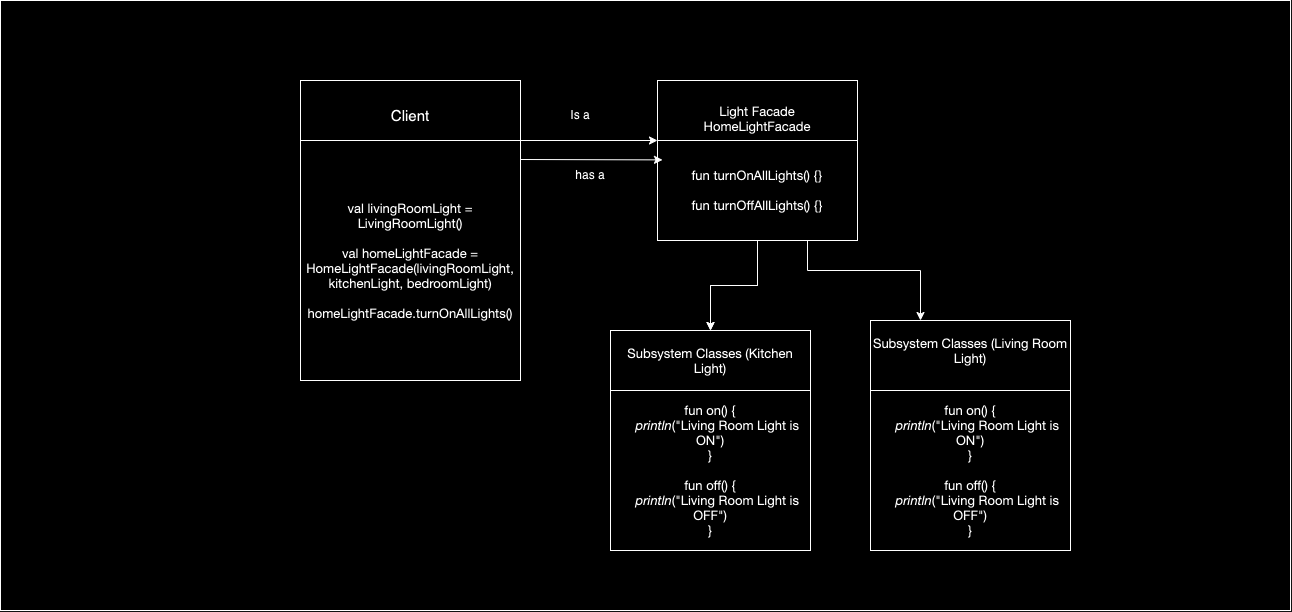

The diagram above was exported from draw.io. Its source (the exported page's mxGraphModel, read from the mxfile embedded in the PNG):
<mxGraphModel dx="1183" dy="610" grid="1" gridSize="10" guides="1" tooltips="1" connect="1" arrows="1" fold="1" page="1" pageScale="1" pageWidth="1654" pageHeight="2336" math="0" shadow="0">
  <root>
    <mxCell id="0" />
    <mxCell id="1" parent="0" />
    <mxCell id="UBpGJLKZrUKNSmnZt-1g-38" value="" style="rounded=0;whiteSpace=wrap;html=1;" vertex="1" parent="1">
      <mxGeometry x="70" width="1290" height="610" as="geometry" />
    </mxCell>
    <mxCell id="UBpGJLKZrUKNSmnZt-1g-20" value="&lt;div style=&quot;&quot;&gt;&lt;span style=&quot;font-size: 15px;&quot;&gt;Client&lt;/span&gt;&lt;/div&gt;&lt;div&gt;&lt;div style=&quot;font-size: 15px;&quot;&gt;&lt;br&gt;&lt;/div&gt;&lt;div style=&quot;font-size: 15px;&quot;&gt;&lt;font style=&quot;font-size: 15px;&quot;&gt;&lt;br&gt;&lt;/font&gt;&lt;/div&gt;&lt;div style=&quot;font-size: 15px;&quot;&gt;&lt;font style=&quot;font-size: 15px;&quot;&gt;&lt;br&gt;&lt;/font&gt;&lt;/div&gt;&lt;div style=&quot;font-size: 15px;&quot;&gt;&lt;font style=&quot;font-size: 15px;&quot;&gt;&lt;br&gt;&lt;/font&gt;&lt;/div&gt;&lt;div style=&quot;font-size: 15px;&quot;&gt;&lt;br&gt;&lt;/div&gt;&lt;/div&gt;" style="rounded=0;whiteSpace=wrap;html=1;align=center;" vertex="1" parent="1">
      <mxGeometry x="370" y="80" width="220" height="160" as="geometry" />
    </mxCell>
    <mxCell id="UBpGJLKZrUKNSmnZt-1g-21" value="&lt;div style=&quot;font-size: 15px;&quot;&gt;&lt;p style=&quot;margin: 0px; font-variant-numeric: normal; font-variant-east-asian: normal; font-variant-alternates: normal; font-size-adjust: none; font-kerning: auto; font-optical-sizing: auto; font-feature-settings: normal; font-variation-settings: normal; font-variant-position: normal; font-stretch: normal; font-size: 13px; line-height: normal; font-family: &amp;quot;Helvetica Neue&amp;quot;;&quot; class=&quot;p1&quot;&gt;val livingRoomLight = LivingRoomLight()&lt;/p&gt;&lt;p style=&quot;margin: 0px; font-variant-numeric: normal; font-variant-east-asian: normal; font-variant-alternates: normal; font-size-adjust: none; font-kerning: auto; font-optical-sizing: auto; font-feature-settings: normal; font-variation-settings: normal; font-variant-position: normal; font-stretch: normal; font-size: 13px; line-height: normal; font-family: &amp;quot;Helvetica Neue&amp;quot;; min-height: 15px;&quot; class=&quot;p2&quot;&gt;&lt;br&gt;&lt;/p&gt;&lt;p style=&quot;margin: 0px; font-variant-numeric: normal; font-variant-east-asian: normal; font-variant-alternates: normal; font-size-adjust: none; font-kerning: auto; font-optical-sizing: auto; font-feature-settings: normal; font-variation-settings: normal; font-variant-position: normal; font-stretch: normal; font-size: 13px; line-height: normal; font-family: &amp;quot;Helvetica Neue&amp;quot;;&quot; class=&quot;p1&quot;&gt;val homeLightFacade = HomeLightFacade(livingRoomLight, kitchenLight, bedroomLight)&lt;/p&gt;&lt;p style=&quot;margin: 0px; font-variant-numeric: normal; font-variant-east-asian: normal; font-variant-alternates: normal; font-size-adjust: none; font-kerning: auto; font-optical-sizing: auto; font-feature-settings: normal; font-variation-settings: normal; font-variant-position: normal; font-stretch: normal; font-size: 13px; line-height: normal; font-family: &amp;quot;Helvetica Neue&amp;quot;; min-height: 15px;&quot; class=&quot;p2&quot;&gt;&lt;br&gt;&lt;/p&gt;&lt;p style=&quot;margin: 0px; font-variant-numeric: normal; font-variant-east-asian: normal; font-variant-alternates: normal; font-size-adjust: none; font-kerning: auto; font-optical-sizing: auto; font-feature-settings: normal; font-variation-settings: normal; font-variant-position: normal; font-stretch: normal; font-size: 13px; line-height: normal; font-family: &amp;quot;Helvetica Neue&amp;quot;;&quot; class=&quot;p1&quot;&gt;homeLightFacade.turnOnAllLights()&lt;/p&gt;&lt;/div&gt;" style="rounded=0;whiteSpace=wrap;html=1;align=center;" vertex="1" parent="1">
      <mxGeometry x="370" y="140" width="220" height="240" as="geometry" />
    </mxCell>
    <mxCell id="UBpGJLKZrUKNSmnZt-1g-76" value="&lt;div style=&quot;&quot;&gt;&lt;p style=&quot;margin: 0px; font-variant-numeric: normal; font-variant-east-asian: normal; font-variant-alternates: normal; font-size-adjust: none; font-kerning: auto; font-optical-sizing: auto; font-feature-settings: normal; font-variation-settings: normal; font-variant-position: normal; font-stretch: normal; font-size: 13px; line-height: normal; font-family: &amp;quot;Helvetica Neue&amp;quot;;&quot; class=&quot;p1&quot;&gt;Light Facade&lt;/p&gt;&lt;p style=&quot;margin: 0px; font-variant-numeric: normal; font-variant-east-asian: normal; font-variant-alternates: normal; font-size-adjust: none; font-kerning: auto; font-optical-sizing: auto; font-feature-settings: normal; font-variation-settings: normal; font-variant-position: normal; font-stretch: normal; font-size: 13px; line-height: normal; font-family: &amp;quot;Helvetica Neue&amp;quot;;&quot; class=&quot;p1&quot;&gt;HomeLightFacade&lt;/p&gt;&lt;p style=&quot;margin: 0px; font-variant-numeric: normal; font-variant-east-asian: normal; font-variant-alternates: normal; font-size-adjust: none; font-kerning: auto; font-optical-sizing: auto; font-feature-settings: normal; font-variation-settings: normal; font-variant-position: normal; font-stretch: normal; font-size: 13px; line-height: normal; font-family: &amp;quot;Helvetica Neue&amp;quot;;&quot; class=&quot;p1&quot;&gt;&lt;br&gt;&lt;/p&gt;&lt;p style=&quot;margin: 0px; font-variant-numeric: normal; font-variant-east-asian: normal; font-variant-alternates: normal; font-size-adjust: none; font-kerning: auto; font-optical-sizing: auto; font-feature-settings: normal; font-variation-settings: normal; font-variant-position: normal; font-stretch: normal; font-size: 13px; line-height: normal; font-family: &amp;quot;Helvetica Neue&amp;quot;; text-align: start;&quot; class=&quot;p1&quot;&gt;&lt;br&gt;&lt;/p&gt;&lt;/div&gt;&lt;div&gt;&lt;div style=&quot;font-size: 15px;&quot;&gt;&lt;font style=&quot;font-size: 15px;&quot;&gt;&lt;br&gt;&lt;/font&gt;&lt;/div&gt;&lt;div style=&quot;font-size: 15px;&quot;&gt;&lt;font style=&quot;font-size: 15px;&quot;&gt;&lt;br&gt;&lt;/font&gt;&lt;/div&gt;&lt;div style=&quot;font-size: 15px;&quot;&gt;&lt;br&gt;&lt;/div&gt;&lt;/div&gt;" style="rounded=0;whiteSpace=wrap;html=1;align=center;" vertex="1" parent="1">
      <mxGeometry x="727" y="80" width="200" height="160" as="geometry" />
    </mxCell>
    <mxCell id="UBpGJLKZrUKNSmnZt-1g-118" value="" style="edgeStyle=orthogonalEdgeStyle;rounded=0;orthogonalLoop=1;jettySize=auto;html=1;fontFamily=Helvetica;fontSize=12;fontColor=default;" edge="1" parent="1" source="UBpGJLKZrUKNSmnZt-1g-77" target="UBpGJLKZrUKNSmnZt-1g-114">
      <mxGeometry relative="1" as="geometry" />
    </mxCell>
    <mxCell id="UBpGJLKZrUKNSmnZt-1g-119" value="" style="edgeStyle=orthogonalEdgeStyle;rounded=0;orthogonalLoop=1;jettySize=auto;html=1;fontFamily=Helvetica;fontSize=12;fontColor=default;" edge="1" parent="1" source="UBpGJLKZrUKNSmnZt-1g-77" target="UBpGJLKZrUKNSmnZt-1g-114">
      <mxGeometry relative="1" as="geometry" />
    </mxCell>
    <mxCell id="UBpGJLKZrUKNSmnZt-1g-77" value="&lt;div style=&quot;font-size: 15px;&quot;&gt;&lt;p style=&quot;margin: 0px; font-variant-numeric: normal; font-variant-east-asian: normal; font-variant-alternates: normal; font-size-adjust: none; font-kerning: auto; font-optical-sizing: auto; font-feature-settings: normal; font-variation-settings: normal; font-variant-position: normal; font-stretch: normal; font-size: 13px; line-height: normal; font-family: &amp;quot;Helvetica Neue&amp;quot;; text-align: start;&quot; class=&quot;p1&quot;&gt;fun turnOnAllLights() {&lt;span style=&quot;background-color: initial;&quot;&gt;}&lt;/span&gt;&lt;/p&gt;&lt;p style=&quot;margin: 0px; font-variant-numeric: normal; font-variant-east-asian: normal; font-variant-alternates: normal; font-size-adjust: none; font-kerning: auto; font-optical-sizing: auto; font-feature-settings: normal; font-variation-settings: normal; font-variant-position: normal; font-stretch: normal; font-size: 13px; line-height: normal; font-family: &amp;quot;Helvetica Neue&amp;quot;; min-height: 15px; text-align: start;&quot; class=&quot;p2&quot;&gt;&lt;br&gt;&lt;/p&gt;&lt;p style=&quot;margin: 0px; font-variant-numeric: normal; font-variant-east-asian: normal; font-variant-alternates: normal; font-size-adjust: none; font-kerning: auto; font-optical-sizing: auto; font-feature-settings: normal; font-variation-settings: normal; font-variant-position: normal; font-stretch: normal; font-size: 13px; line-height: normal; font-family: &amp;quot;Helvetica Neue&amp;quot;; text-align: start;&quot; class=&quot;p1&quot;&gt;fun turnOffAllLights() {&lt;span style=&quot;background-color: initial;&quot;&gt;}&lt;/span&gt;&lt;/p&gt;&lt;/div&gt;" style="rounded=0;whiteSpace=wrap;html=1;align=center;" vertex="1" parent="1">
      <mxGeometry x="727" y="140" width="200" height="100" as="geometry" />
    </mxCell>
    <mxCell id="UBpGJLKZrUKNSmnZt-1g-82" value="" style="endArrow=classic;html=1;rounded=0;exitX=0.965;exitY=0;exitDx=0;exitDy=0;exitPerimeter=0;entryX=0.965;entryY=0;entryDx=0;entryDy=0;entryPerimeter=0;" edge="1" parent="1" source="UBpGJLKZrUKNSmnZt-1g-21">
      <mxGeometry width="50" height="50" relative="1" as="geometry">
        <mxPoint x="677" y="190" as="sourcePoint" />
        <mxPoint x="727" y="140" as="targetPoint" />
      </mxGeometry>
    </mxCell>
    <mxCell id="UBpGJLKZrUKNSmnZt-1g-83" value="Is a" style="text;html=1;align=center;verticalAlign=middle;whiteSpace=wrap;rounded=0;" vertex="1" parent="1">
      <mxGeometry x="620" y="100" width="60" height="30" as="geometry" />
    </mxCell>
    <mxCell id="UBpGJLKZrUKNSmnZt-1g-114" value="&lt;div style=&quot;&quot;&gt;&lt;p style=&quot;margin: 0px; font-variant-numeric: normal; font-variant-east-asian: normal; font-variant-alternates: normal; font-size-adjust: none; font-kerning: auto; font-optical-sizing: auto; font-feature-settings: normal; font-variation-settings: normal; font-variant-position: normal; font-stretch: normal; font-size: 13px; line-height: normal; font-family: &amp;quot;Helvetica Neue&amp;quot;;&quot; class=&quot;p1&quot;&gt;&lt;span style=&quot;text-align: start; background-color: initial;&quot;&gt;Subsystem Classes&lt;/span&gt;&amp;nbsp;(Kitchen Light)&lt;/p&gt;&lt;p style=&quot;margin: 0px; font-variant-numeric: normal; font-variant-east-asian: normal; font-variant-alternates: normal; font-size-adjust: none; font-kerning: auto; font-optical-sizing: auto; font-feature-settings: normal; font-variation-settings: normal; font-variant-position: normal; font-stretch: normal; font-size: 13px; line-height: normal; font-family: &amp;quot;Helvetica Neue&amp;quot;;&quot; class=&quot;p1&quot;&gt;&lt;br&gt;&lt;/p&gt;&lt;p style=&quot;margin: 0px; font-variant-numeric: normal; font-variant-east-asian: normal; font-variant-alternates: normal; font-size-adjust: none; font-kerning: auto; font-optical-sizing: auto; font-feature-settings: normal; font-variation-settings: normal; font-variant-position: normal; font-stretch: normal; font-size: 13px; line-height: normal; font-family: &amp;quot;Helvetica Neue&amp;quot;; text-align: start;&quot; class=&quot;p1&quot;&gt;&lt;br&gt;&lt;/p&gt;&lt;p style=&quot;margin: 0px; font-variant-numeric: normal; font-variant-east-asian: normal; font-variant-alternates: normal; font-size-adjust: none; font-kerning: auto; font-optical-sizing: auto; font-feature-settings: normal; font-variation-settings: normal; font-variant-position: normal; font-stretch: normal; font-size: 13px; line-height: normal; font-family: &amp;quot;Helvetica Neue&amp;quot;; text-align: start;&quot; class=&quot;p1&quot;&gt;&lt;br&gt;&lt;/p&gt;&lt;/div&gt;&lt;div&gt;&lt;div style=&quot;font-size: 15px;&quot;&gt;&lt;font style=&quot;font-size: 15px;&quot;&gt;&lt;br&gt;&lt;/font&gt;&lt;/div&gt;&lt;div style=&quot;font-size: 15px;&quot;&gt;&lt;font style=&quot;font-size: 15px;&quot;&gt;&lt;br&gt;&lt;/font&gt;&lt;/div&gt;&lt;div style=&quot;font-size: 15px;&quot;&gt;&lt;br&gt;&lt;/div&gt;&lt;/div&gt;" style="rounded=0;whiteSpace=wrap;html=1;align=center;" vertex="1" parent="1">
      <mxGeometry x="680" y="330" width="200" height="160" as="geometry" />
    </mxCell>
    <mxCell id="UBpGJLKZrUKNSmnZt-1g-115" value="&lt;div style=&quot;font-size: 15px;&quot;&gt;&lt;p style=&quot;margin: 0px; font-variant-numeric: normal; font-variant-east-asian: normal; font-variant-alternates: normal; font-size-adjust: none; font-kerning: auto; font-optical-sizing: auto; font-feature-settings: normal; font-variation-settings: normal; font-variant-position: normal; font-stretch: normal; font-size: 13px; line-height: normal; font-family: &amp;quot;Helvetica Neue&amp;quot;;&quot; class=&quot;p1&quot;&gt;fun on() {&lt;/p&gt;&lt;p style=&quot;margin: 0px; font-variant-numeric: normal; font-variant-east-asian: normal; font-variant-alternates: normal; font-size-adjust: none; font-kerning: auto; font-optical-sizing: auto; font-feature-settings: normal; font-variation-settings: normal; font-variant-position: normal; font-stretch: normal; font-size: 13px; line-height: normal; font-family: &amp;quot;Helvetica Neue&amp;quot;;&quot; class=&quot;p1&quot;&gt;&lt;span class=&quot;Apple-converted-space&quot;&gt;&amp;nbsp; &amp;nbsp; &lt;/span&gt;&lt;i&gt;println&lt;/i&gt;(&quot;Living Room Light is ON&quot;)&lt;/p&gt;&lt;p style=&quot;margin: 0px; font-variant-numeric: normal; font-variant-east-asian: normal; font-variant-alternates: normal; font-size-adjust: none; font-kerning: auto; font-optical-sizing: auto; font-feature-settings: normal; font-variation-settings: normal; font-variant-position: normal; font-stretch: normal; font-size: 13px; line-height: normal; font-family: &amp;quot;Helvetica Neue&amp;quot;;&quot; class=&quot;p1&quot;&gt;}&lt;/p&gt;&lt;p style=&quot;margin: 0px; font-variant-numeric: normal; font-variant-east-asian: normal; font-variant-alternates: normal; font-size-adjust: none; font-kerning: auto; font-optical-sizing: auto; font-feature-settings: normal; font-variation-settings: normal; font-variant-position: normal; font-stretch: normal; font-size: 13px; line-height: normal; font-family: &amp;quot;Helvetica Neue&amp;quot;; min-height: 15px;&quot; class=&quot;p2&quot;&gt;&lt;br&gt;&lt;/p&gt;&lt;p style=&quot;margin: 0px; font-variant-numeric: normal; font-variant-east-asian: normal; font-variant-alternates: normal; font-size-adjust: none; font-kerning: auto; font-optical-sizing: auto; font-feature-settings: normal; font-variation-settings: normal; font-variant-position: normal; font-stretch: normal; font-size: 13px; line-height: normal; font-family: &amp;quot;Helvetica Neue&amp;quot;;&quot; class=&quot;p1&quot;&gt;fun off() {&lt;/p&gt;&lt;p style=&quot;margin: 0px; font-variant-numeric: normal; font-variant-east-asian: normal; font-variant-alternates: normal; font-size-adjust: none; font-kerning: auto; font-optical-sizing: auto; font-feature-settings: normal; font-variation-settings: normal; font-variant-position: normal; font-stretch: normal; font-size: 13px; line-height: normal; font-family: &amp;quot;Helvetica Neue&amp;quot;;&quot; class=&quot;p1&quot;&gt;&lt;span class=&quot;Apple-converted-space&quot;&gt;&amp;nbsp; &amp;nbsp; &lt;/span&gt;&lt;i&gt;println&lt;/i&gt;(&quot;Living Room Light is OFF&quot;)&lt;/p&gt;&lt;p style=&quot;margin: 0px; font-variant-numeric: normal; font-variant-east-asian: normal; font-variant-alternates: normal; font-size-adjust: none; font-kerning: auto; font-optical-sizing: auto; font-feature-settings: normal; font-variation-settings: normal; font-variant-position: normal; font-stretch: normal; font-size: 13px; line-height: normal; font-family: &amp;quot;Helvetica Neue&amp;quot;;&quot; class=&quot;p1&quot;&gt;}&lt;/p&gt;&lt;/div&gt;" style="rounded=0;whiteSpace=wrap;html=1;align=center;" vertex="1" parent="1">
      <mxGeometry x="680" y="390" width="200" height="160" as="geometry" />
    </mxCell>
    <mxCell id="UBpGJLKZrUKNSmnZt-1g-117" value="&lt;div style=&quot;&quot;&gt;&lt;p style=&quot;margin: 0px; font-variant-numeric: normal; font-variant-east-asian: normal; font-variant-alternates: normal; font-size-adjust: none; font-kerning: auto; font-optical-sizing: auto; font-feature-settings: normal; font-variation-settings: normal; font-variant-position: normal; font-stretch: normal; font-size: 13px; line-height: normal; font-family: &amp;quot;Helvetica Neue&amp;quot;;&quot; class=&quot;p1&quot;&gt;&lt;span style=&quot;text-align: start; background-color: initial;&quot;&gt;Subsystem Classes&lt;/span&gt;&amp;nbsp;(Living Room Light)&lt;/p&gt;&lt;p style=&quot;margin: 0px; font-variant-numeric: normal; font-variant-east-asian: normal; font-variant-alternates: normal; font-size-adjust: none; font-kerning: auto; font-optical-sizing: auto; font-feature-settings: normal; font-variation-settings: normal; font-variant-position: normal; font-stretch: normal; font-size: 13px; line-height: normal; font-family: &amp;quot;Helvetica Neue&amp;quot;;&quot; class=&quot;p1&quot;&gt;&lt;br&gt;&lt;/p&gt;&lt;p style=&quot;margin: 0px; font-variant-numeric: normal; font-variant-east-asian: normal; font-variant-alternates: normal; font-size-adjust: none; font-kerning: auto; font-optical-sizing: auto; font-feature-settings: normal; font-variation-settings: normal; font-variant-position: normal; font-stretch: normal; font-size: 13px; line-height: normal; font-family: &amp;quot;Helvetica Neue&amp;quot;; text-align: start;&quot; class=&quot;p1&quot;&gt;&lt;br&gt;&lt;/p&gt;&lt;p style=&quot;margin: 0px; font-variant-numeric: normal; font-variant-east-asian: normal; font-variant-alternates: normal; font-size-adjust: none; font-kerning: auto; font-optical-sizing: auto; font-feature-settings: normal; font-variation-settings: normal; font-variant-position: normal; font-stretch: normal; font-size: 13px; line-height: normal; font-family: &amp;quot;Helvetica Neue&amp;quot;; text-align: start;&quot; class=&quot;p1&quot;&gt;&lt;br&gt;&lt;/p&gt;&lt;/div&gt;&lt;div&gt;&lt;div style=&quot;font-size: 15px;&quot;&gt;&lt;font style=&quot;font-size: 15px;&quot;&gt;&lt;br&gt;&lt;/font&gt;&lt;/div&gt;&lt;div style=&quot;font-size: 15px;&quot;&gt;&lt;font style=&quot;font-size: 15px;&quot;&gt;&lt;br&gt;&lt;/font&gt;&lt;/div&gt;&lt;div style=&quot;font-size: 15px;&quot;&gt;&lt;br&gt;&lt;/div&gt;&lt;/div&gt;" style="rounded=0;whiteSpace=wrap;html=1;align=center;" vertex="1" parent="1">
      <mxGeometry x="940" y="320" width="200" height="160" as="geometry" />
    </mxCell>
    <mxCell id="UBpGJLKZrUKNSmnZt-1g-116" value="&lt;div style=&quot;font-size: 15px;&quot;&gt;&lt;p style=&quot;margin: 0px; font-variant-numeric: normal; font-variant-east-asian: normal; font-variant-alternates: normal; font-size-adjust: none; font-kerning: auto; font-optical-sizing: auto; font-feature-settings: normal; font-variation-settings: normal; font-variant-position: normal; font-stretch: normal; font-size: 13px; line-height: normal; font-family: &amp;quot;Helvetica Neue&amp;quot;;&quot; class=&quot;p1&quot;&gt;fun on() {&lt;/p&gt;&lt;p style=&quot;margin: 0px; font-variant-numeric: normal; font-variant-east-asian: normal; font-variant-alternates: normal; font-size-adjust: none; font-kerning: auto; font-optical-sizing: auto; font-feature-settings: normal; font-variation-settings: normal; font-variant-position: normal; font-stretch: normal; font-size: 13px; line-height: normal; font-family: &amp;quot;Helvetica Neue&amp;quot;;&quot; class=&quot;p1&quot;&gt;&lt;span class=&quot;Apple-converted-space&quot;&gt;&amp;nbsp; &amp;nbsp; &lt;/span&gt;&lt;i&gt;println&lt;/i&gt;(&quot;Living Room Light is ON&quot;)&lt;/p&gt;&lt;p style=&quot;margin: 0px; font-variant-numeric: normal; font-variant-east-asian: normal; font-variant-alternates: normal; font-size-adjust: none; font-kerning: auto; font-optical-sizing: auto; font-feature-settings: normal; font-variation-settings: normal; font-variant-position: normal; font-stretch: normal; font-size: 13px; line-height: normal; font-family: &amp;quot;Helvetica Neue&amp;quot;;&quot; class=&quot;p1&quot;&gt;}&lt;/p&gt;&lt;p style=&quot;margin: 0px; font-variant-numeric: normal; font-variant-east-asian: normal; font-variant-alternates: normal; font-size-adjust: none; font-kerning: auto; font-optical-sizing: auto; font-feature-settings: normal; font-variation-settings: normal; font-variant-position: normal; font-stretch: normal; font-size: 13px; line-height: normal; font-family: &amp;quot;Helvetica Neue&amp;quot;; min-height: 15px;&quot; class=&quot;p2&quot;&gt;&lt;br&gt;&lt;/p&gt;&lt;p style=&quot;margin: 0px; font-variant-numeric: normal; font-variant-east-asian: normal; font-variant-alternates: normal; font-size-adjust: none; font-kerning: auto; font-optical-sizing: auto; font-feature-settings: normal; font-variation-settings: normal; font-variant-position: normal; font-stretch: normal; font-size: 13px; line-height: normal; font-family: &amp;quot;Helvetica Neue&amp;quot;;&quot; class=&quot;p1&quot;&gt;fun off() {&lt;/p&gt;&lt;p style=&quot;margin: 0px; font-variant-numeric: normal; font-variant-east-asian: normal; font-variant-alternates: normal; font-size-adjust: none; font-kerning: auto; font-optical-sizing: auto; font-feature-settings: normal; font-variation-settings: normal; font-variant-position: normal; font-stretch: normal; font-size: 13px; line-height: normal; font-family: &amp;quot;Helvetica Neue&amp;quot;;&quot; class=&quot;p1&quot;&gt;&lt;span class=&quot;Apple-converted-space&quot;&gt;&amp;nbsp; &amp;nbsp; &lt;/span&gt;&lt;i&gt;println&lt;/i&gt;(&quot;Living Room Light is OFF&quot;)&lt;/p&gt;&lt;p style=&quot;margin: 0px; font-variant-numeric: normal; font-variant-east-asian: normal; font-variant-alternates: normal; font-size-adjust: none; font-kerning: auto; font-optical-sizing: auto; font-feature-settings: normal; font-variation-settings: normal; font-variant-position: normal; font-stretch: normal; font-size: 13px; line-height: normal; font-family: &amp;quot;Helvetica Neue&amp;quot;;&quot; class=&quot;p1&quot;&gt;}&lt;/p&gt;&lt;/div&gt;" style="rounded=0;whiteSpace=wrap;html=1;align=center;" vertex="1" parent="1">
      <mxGeometry x="940" y="390" width="200" height="160" as="geometry" />
    </mxCell>
    <mxCell id="UBpGJLKZrUKNSmnZt-1g-122" value="" style="endArrow=classic;html=1;rounded=0;fontFamily=Helvetica;fontSize=12;fontColor=default;entryX=0.25;entryY=0;entryDx=0;entryDy=0;exitX=0.75;exitY=1;exitDx=0;exitDy=0;" edge="1" parent="1" source="UBpGJLKZrUKNSmnZt-1g-77" target="UBpGJLKZrUKNSmnZt-1g-117">
      <mxGeometry width="50" height="50" relative="1" as="geometry">
        <mxPoint x="860" y="320" as="sourcePoint" />
        <mxPoint x="910" y="270" as="targetPoint" />
        <Array as="points">
          <mxPoint x="877" y="270" />
          <mxPoint x="990" y="270" />
        </Array>
      </mxGeometry>
    </mxCell>
    <mxCell id="UBpGJLKZrUKNSmnZt-1g-127" value="" style="endArrow=classic;html=1;rounded=0;entryX=0.965;entryY=0;entryDx=0;entryDy=0;entryPerimeter=0;" edge="1" parent="1">
      <mxGeometry width="50" height="50" relative="1" as="geometry">
        <mxPoint x="590" y="159" as="sourcePoint" />
        <mxPoint x="732" y="159.38" as="targetPoint" />
      </mxGeometry>
    </mxCell>
    <mxCell id="UBpGJLKZrUKNSmnZt-1g-128" value="has a" style="text;html=1;align=center;verticalAlign=middle;whiteSpace=wrap;rounded=0;" vertex="1" parent="1">
      <mxGeometry x="630" y="160" width="60" height="30" as="geometry" />
    </mxCell>
  </root>
</mxGraphModel>